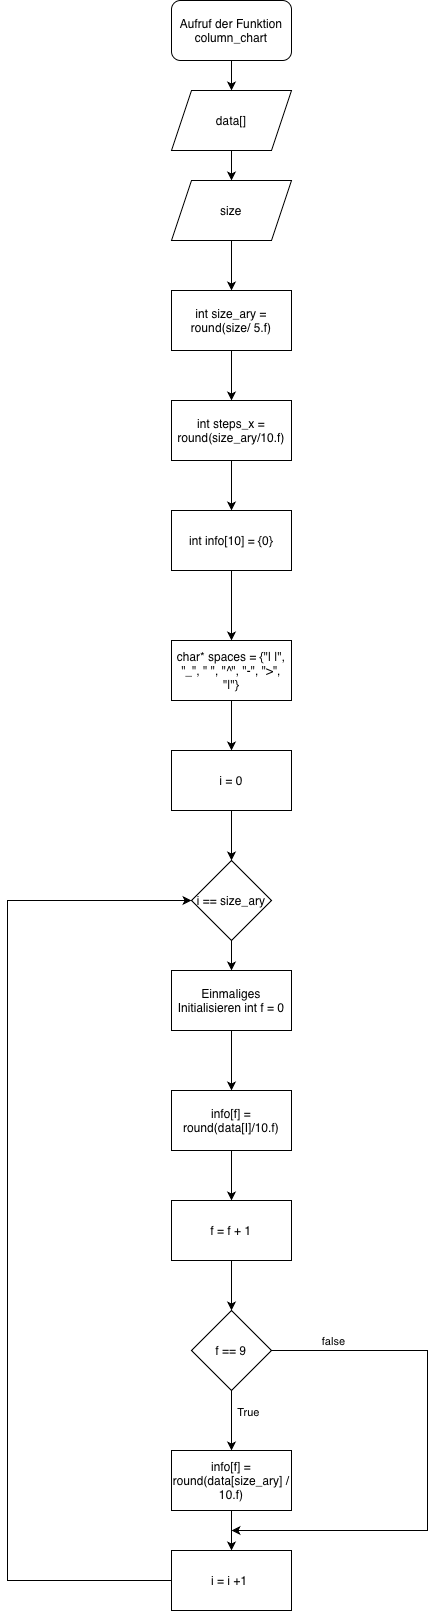

The diagram above was exported from draw.io. Its source (the exported page's mxGraphModel, read from the mxfile embedded in the PNG):
<mxGraphModel dx="1018" dy="697" grid="1" gridSize="10" guides="1" tooltips="1" connect="1" arrows="1" fold="1" page="1" pageScale="1" pageWidth="827" pageHeight="1169" math="0" shadow="0">
  <root>
    <mxCell id="0" />
    <mxCell id="1" parent="0" />
    <mxCell id="d_1woAmhDQ8xaQtIAEJa-35" edge="1" parent="1" source="d_1woAmhDQ8xaQtIAEJa-1" style="edgeStyle=orthogonalEdgeStyle;rounded=0;orthogonalLoop=1;jettySize=auto;html=1;" target="d_1woAmhDQ8xaQtIAEJa-2" value="">
      <mxGeometry relative="1" as="geometry" />
    </mxCell>
    <mxCell id="d_1woAmhDQ8xaQtIAEJa-1" parent="1" style="rounded=1;whiteSpace=wrap;html=1;" value="Aufruf der Funktion&lt;div&gt;column_chart&lt;/div&gt;" vertex="1">
      <mxGeometry height="60" width="120" x="354" y="30" as="geometry" />
    </mxCell>
    <mxCell id="d_1woAmhDQ8xaQtIAEJa-34" edge="1" parent="1" source="d_1woAmhDQ8xaQtIAEJa-2" style="edgeStyle=orthogonalEdgeStyle;rounded=0;orthogonalLoop=1;jettySize=auto;html=1;" target="d_1woAmhDQ8xaQtIAEJa-3" value="">
      <mxGeometry relative="1" as="geometry" />
    </mxCell>
    <mxCell id="d_1woAmhDQ8xaQtIAEJa-2" parent="1" style="shape=parallelogram;perimeter=parallelogramPerimeter;whiteSpace=wrap;html=1;fixedSize=1;" value="data[]" vertex="1">
      <mxGeometry height="60" width="120" x="354" y="120" as="geometry" />
    </mxCell>
    <mxCell id="d_1woAmhDQ8xaQtIAEJa-33" edge="1" parent="1" source="d_1woAmhDQ8xaQtIAEJa-3" style="edgeStyle=orthogonalEdgeStyle;rounded=0;orthogonalLoop=1;jettySize=auto;html=1;" target="d_1woAmhDQ8xaQtIAEJa-4" value="">
      <mxGeometry relative="1" as="geometry" />
    </mxCell>
    <mxCell id="d_1woAmhDQ8xaQtIAEJa-3" parent="1" style="shape=parallelogram;perimeter=parallelogramPerimeter;whiteSpace=wrap;html=1;fixedSize=1;" value="size" vertex="1">
      <mxGeometry height="60" width="120" x="354" y="210" as="geometry" />
    </mxCell>
    <mxCell id="d_1woAmhDQ8xaQtIAEJa-32" edge="1" parent="1" source="d_1woAmhDQ8xaQtIAEJa-4" style="edgeStyle=orthogonalEdgeStyle;rounded=0;orthogonalLoop=1;jettySize=auto;html=1;" target="d_1woAmhDQ8xaQtIAEJa-5" value="">
      <mxGeometry relative="1" as="geometry" />
    </mxCell>
    <mxCell id="d_1woAmhDQ8xaQtIAEJa-4" parent="1" style="rounded=0;whiteSpace=wrap;html=1;" value="int size_ary = round(size/ 5.f)" vertex="1">
      <mxGeometry height="60" width="120" x="354" y="320" as="geometry" />
    </mxCell>
    <mxCell id="d_1woAmhDQ8xaQtIAEJa-31" edge="1" parent="1" source="d_1woAmhDQ8xaQtIAEJa-5" style="edgeStyle=orthogonalEdgeStyle;rounded=0;orthogonalLoop=1;jettySize=auto;html=1;" target="d_1woAmhDQ8xaQtIAEJa-6" value="">
      <mxGeometry relative="1" as="geometry" />
    </mxCell>
    <mxCell id="d_1woAmhDQ8xaQtIAEJa-5" parent="1" style="rounded=0;whiteSpace=wrap;html=1;" value="int steps_x = round(size_ary/10.f)" vertex="1">
      <mxGeometry height="60" width="120" x="354" y="430" as="geometry" />
    </mxCell>
    <mxCell id="d_1woAmhDQ8xaQtIAEJa-30" edge="1" parent="1" source="d_1woAmhDQ8xaQtIAEJa-6" style="edgeStyle=orthogonalEdgeStyle;rounded=0;orthogonalLoop=1;jettySize=auto;html=1;" target="d_1woAmhDQ8xaQtIAEJa-7" value="">
      <mxGeometry relative="1" as="geometry" />
    </mxCell>
    <mxCell id="d_1woAmhDQ8xaQtIAEJa-6" parent="1" style="rounded=0;whiteSpace=wrap;html=1;" value="int info[10] = {0}" vertex="1">
      <mxGeometry height="60" width="120" x="354" y="540" as="geometry" />
    </mxCell>
    <mxCell id="d_1woAmhDQ8xaQtIAEJa-29" edge="1" parent="1" source="d_1woAmhDQ8xaQtIAEJa-7" style="edgeStyle=orthogonalEdgeStyle;rounded=0;orthogonalLoop=1;jettySize=auto;html=1;" target="d_1woAmhDQ8xaQtIAEJa-9" value="">
      <mxGeometry relative="1" as="geometry" />
    </mxCell>
    <mxCell id="d_1woAmhDQ8xaQtIAEJa-7" parent="1" style="rounded=0;whiteSpace=wrap;html=1;" value="char* spaces = {&quot;| |&quot;, &quot;_&quot;, &quot; &quot;, &quot;^&quot;, &quot;-&quot;, &quot;&amp;gt;&quot;, &quot;|&quot;}" vertex="1">
      <mxGeometry height="60" width="120" x="354" y="670" as="geometry" />
    </mxCell>
    <mxCell id="d_1woAmhDQ8xaQtIAEJa-28" edge="1" parent="1" source="d_1woAmhDQ8xaQtIAEJa-9" style="edgeStyle=orthogonalEdgeStyle;rounded=0;orthogonalLoop=1;jettySize=auto;html=1;" target="d_1woAmhDQ8xaQtIAEJa-10" value="">
      <mxGeometry relative="1" as="geometry" />
    </mxCell>
    <mxCell id="d_1woAmhDQ8xaQtIAEJa-9" parent="1" style="rounded=0;whiteSpace=wrap;html=1;" value="i = 0" vertex="1">
      <mxGeometry height="60" width="120" x="354" y="780" as="geometry" />
    </mxCell>
    <mxCell id="d_1woAmhDQ8xaQtIAEJa-22" edge="1" parent="1" source="d_1woAmhDQ8xaQtIAEJa-10" style="edgeStyle=orthogonalEdgeStyle;rounded=0;orthogonalLoop=1;jettySize=auto;html=1;" target="d_1woAmhDQ8xaQtIAEJa-11" value="">
      <mxGeometry relative="1" as="geometry" />
    </mxCell>
    <mxCell id="d_1woAmhDQ8xaQtIAEJa-10" parent="1" style="rhombus;whiteSpace=wrap;html=1;" value="i == size_ary" vertex="1">
      <mxGeometry height="80" width="80" x="374" y="890" as="geometry" />
    </mxCell>
    <mxCell id="d_1woAmhDQ8xaQtIAEJa-21" edge="1" parent="1" source="d_1woAmhDQ8xaQtIAEJa-11" style="edgeStyle=orthogonalEdgeStyle;rounded=0;orthogonalLoop=1;jettySize=auto;html=1;" target="d_1woAmhDQ8xaQtIAEJa-12" value="">
      <mxGeometry relative="1" as="geometry" />
    </mxCell>
    <mxCell id="d_1woAmhDQ8xaQtIAEJa-11" parent="1" style="rounded=0;whiteSpace=wrap;html=1;" value="Einmaliges Initialisieren int f = 0" vertex="1">
      <mxGeometry height="60" width="120" x="354" y="1000" as="geometry" />
    </mxCell>
    <mxCell id="d_1woAmhDQ8xaQtIAEJa-20" edge="1" parent="1" source="d_1woAmhDQ8xaQtIAEJa-12" style="edgeStyle=orthogonalEdgeStyle;rounded=0;orthogonalLoop=1;jettySize=auto;html=1;" target="d_1woAmhDQ8xaQtIAEJa-13" value="">
      <mxGeometry relative="1" as="geometry" />
    </mxCell>
    <mxCell id="d_1woAmhDQ8xaQtIAEJa-12" parent="1" style="rounded=0;whiteSpace=wrap;html=1;" value="info[f] = round(data[I]/10.f)" vertex="1">
      <mxGeometry height="60" width="120" x="354" y="1120" as="geometry" />
    </mxCell>
    <mxCell id="d_1woAmhDQ8xaQtIAEJa-18" edge="1" parent="1" source="d_1woAmhDQ8xaQtIAEJa-13" style="edgeStyle=orthogonalEdgeStyle;rounded=0;orthogonalLoop=1;jettySize=auto;html=1;" target="d_1woAmhDQ8xaQtIAEJa-14" value="">
      <mxGeometry relative="1" as="geometry" />
    </mxCell>
    <mxCell id="d_1woAmhDQ8xaQtIAEJa-13" parent="1" style="rounded=0;whiteSpace=wrap;html=1;" value="f = f + 1" vertex="1">
      <mxGeometry height="60" width="120" x="354" y="1230" as="geometry" />
    </mxCell>
    <mxCell id="d_1woAmhDQ8xaQtIAEJa-16" edge="1" parent="1" source="d_1woAmhDQ8xaQtIAEJa-14" style="edgeStyle=orthogonalEdgeStyle;rounded=0;orthogonalLoop=1;jettySize=auto;html=1;" target="d_1woAmhDQ8xaQtIAEJa-15" value="">
      <mxGeometry relative="1" as="geometry" />
    </mxCell>
    <mxCell id="d_1woAmhDQ8xaQtIAEJa-17" connectable="0" parent="d_1woAmhDQ8xaQtIAEJa-16" style="edgeLabel;html=1;align=center;verticalAlign=middle;resizable=0;points=[];" value="True" vertex="1">
      <mxGeometry relative="1" x="-0.3" y="4" as="geometry">
        <mxPoint x="12" as="offset" />
      </mxGeometry>
    </mxCell>
    <mxCell id="d_1woAmhDQ8xaQtIAEJa-26" edge="1" parent="1" source="d_1woAmhDQ8xaQtIAEJa-14" style="edgeStyle=orthogonalEdgeStyle;rounded=0;orthogonalLoop=1;jettySize=auto;html=1;">
      <mxGeometry relative="1" as="geometry">
        <Array as="points">
          <mxPoint x="610" y="1380" />
          <mxPoint x="610" y="1560" />
          <mxPoint x="420" y="1560" />
        </Array>
        <mxPoint x="414" y="1560" as="targetPoint" />
      </mxGeometry>
    </mxCell>
    <mxCell id="d_1woAmhDQ8xaQtIAEJa-27" connectable="0" parent="d_1woAmhDQ8xaQtIAEJa-26" style="edgeLabel;html=1;align=center;verticalAlign=middle;resizable=0;points=[];" value="false" vertex="1">
      <mxGeometry relative="1" x="-0.7694" y="-2" as="geometry">
        <mxPoint y="-12" as="offset" />
      </mxGeometry>
    </mxCell>
    <mxCell id="d_1woAmhDQ8xaQtIAEJa-14" parent="1" style="rhombus;whiteSpace=wrap;html=1;" value="f == 9" vertex="1">
      <mxGeometry height="80" width="80" x="374" y="1340" as="geometry" />
    </mxCell>
    <mxCell id="d_1woAmhDQ8xaQtIAEJa-24" edge="1" parent="1" source="d_1woAmhDQ8xaQtIAEJa-15" style="edgeStyle=orthogonalEdgeStyle;rounded=0;orthogonalLoop=1;jettySize=auto;html=1;" target="d_1woAmhDQ8xaQtIAEJa-23" value="">
      <mxGeometry relative="1" as="geometry" />
    </mxCell>
    <mxCell id="d_1woAmhDQ8xaQtIAEJa-15" parent="1" style="rounded=0;whiteSpace=wrap;html=1;" value="info[f] = round(data[size_ary] / 10.f)" vertex="1">
      <mxGeometry height="60" width="120" x="354" y="1480" as="geometry" />
    </mxCell>
    <mxCell id="d_1woAmhDQ8xaQtIAEJa-25" edge="1" parent="1" source="d_1woAmhDQ8xaQtIAEJa-23" style="edgeStyle=orthogonalEdgeStyle;rounded=0;orthogonalLoop=1;jettySize=auto;html=1;entryX=0;entryY=0.5;entryDx=0;entryDy=0;" target="d_1woAmhDQ8xaQtIAEJa-10">
      <mxGeometry relative="1" as="geometry">
        <Array as="points">
          <mxPoint x="190" y="1610" />
          <mxPoint x="190" y="930" />
        </Array>
      </mxGeometry>
    </mxCell>
    <mxCell id="d_1woAmhDQ8xaQtIAEJa-23" parent="1" style="rounded=0;whiteSpace=wrap;html=1;" value="i = i +1&amp;nbsp;" vertex="1">
      <mxGeometry height="60" width="120" x="354" y="1580" as="geometry" />
    </mxCell>
  </root>
</mxGraphModel>